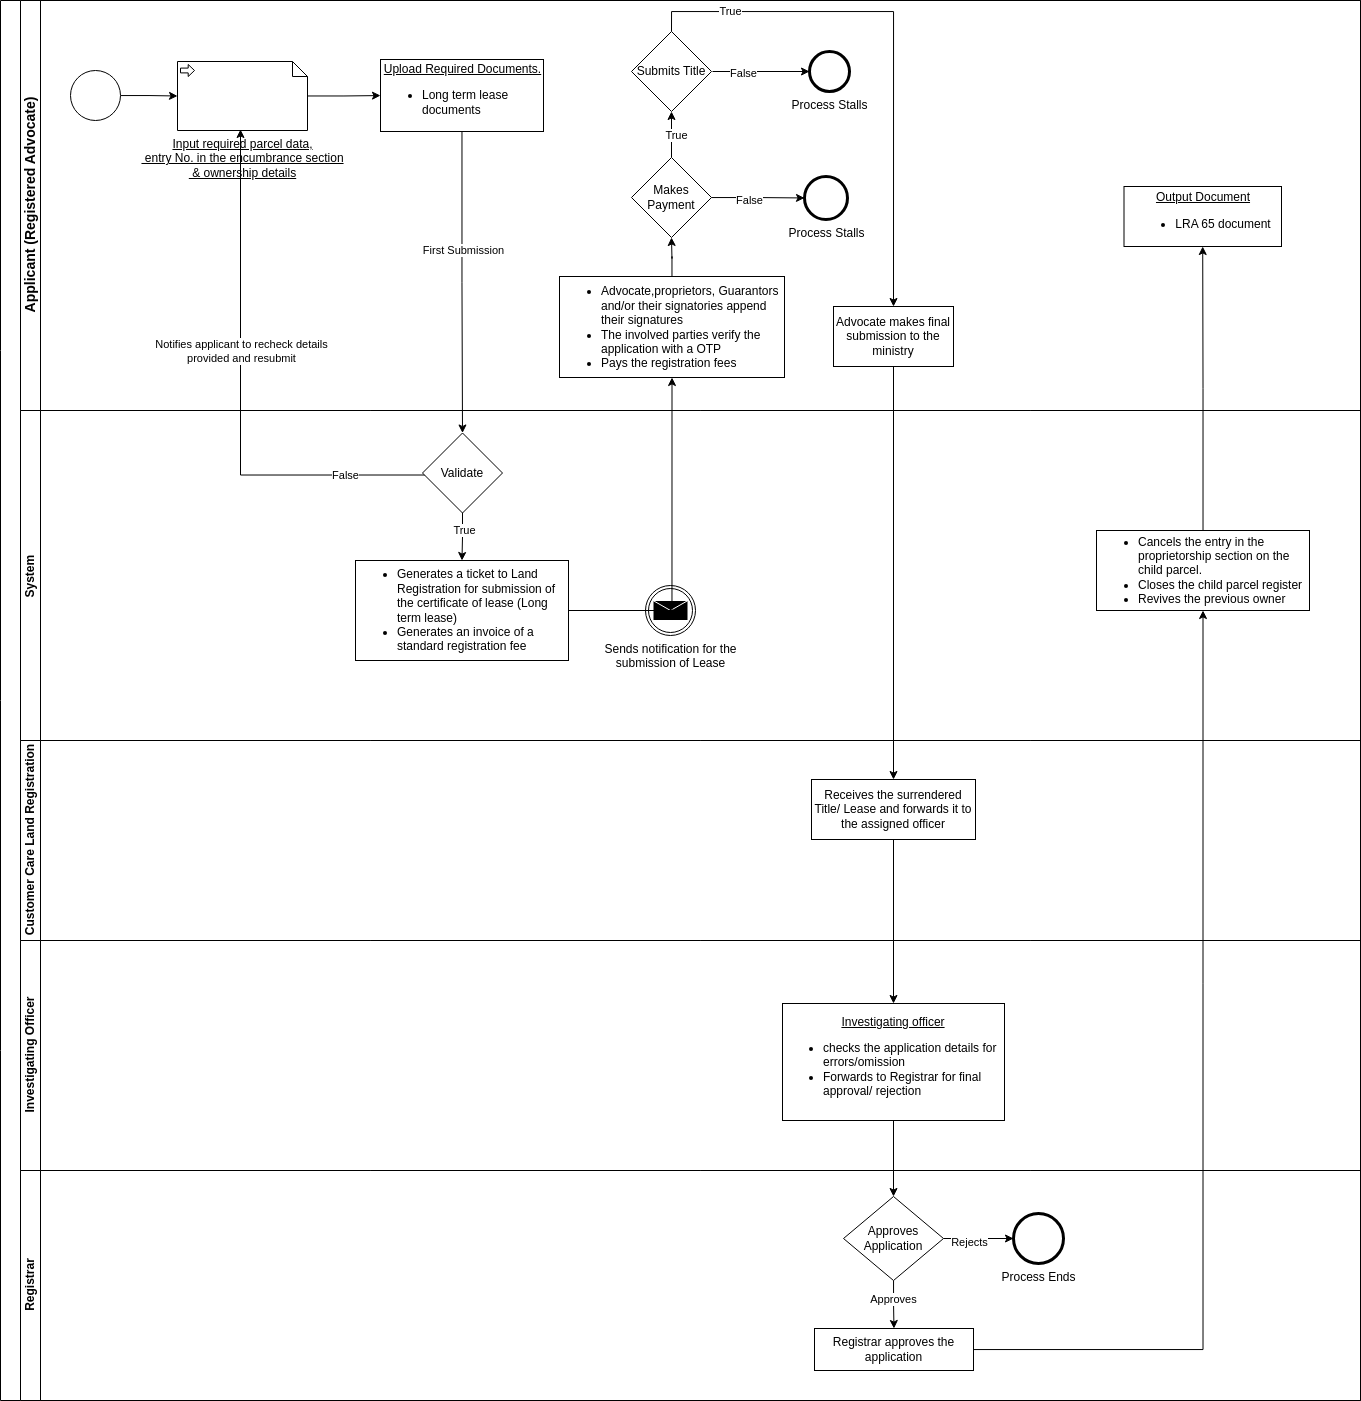

The diagram above was exported from draw.io. Its source (the exported page's mxGraphModel, read from the mxfile embedded in the PNG):
<mxGraphModel dx="1434" dy="1949" grid="1" gridSize="10" guides="1" tooltips="1" connect="1" arrows="1" fold="1" page="1" pageScale="1" pageWidth="850" pageHeight="1100" math="0" shadow="0">
  <root>
    <mxCell id="0" />
    <mxCell id="1" parent="0" />
    <mxCell id="pYy6UzKFlbibeBHJYhZE-1" value="" style="swimlane;html=1;childLayout=stackLayout;resizeParent=1;resizeParentMax=0;horizontal=0;startSize=20;horizontalStack=0;whiteSpace=wrap;" vertex="1" parent="1">
      <mxGeometry x="38" y="-27" width="1360" height="1400" as="geometry" />
    </mxCell>
    <mxCell id="pYy6UzKFlbibeBHJYhZE-2" value="&lt;font style=&quot;font-size: 14px;&quot;&gt;Applicant (Registered Advocate)&lt;/font&gt;" style="swimlane;html=1;startSize=20;horizontal=0;" vertex="1" parent="pYy6UzKFlbibeBHJYhZE-1">
      <mxGeometry x="20" width="1340" height="410" as="geometry" />
    </mxCell>
    <mxCell id="pYy6UzKFlbibeBHJYhZE-3" value="" style="edgeStyle=orthogonalEdgeStyle;rounded=0;orthogonalLoop=1;jettySize=auto;html=1;entryX=0;entryY=0.5;entryDx=0;entryDy=0;entryPerimeter=0;" edge="1" parent="pYy6UzKFlbibeBHJYhZE-2" source="pYy6UzKFlbibeBHJYhZE-4" target="pYy6UzKFlbibeBHJYhZE-7">
      <mxGeometry relative="1" as="geometry">
        <mxPoint x="160" y="55" as="targetPoint" />
      </mxGeometry>
    </mxCell>
    <mxCell id="pYy6UzKFlbibeBHJYhZE-4" value="" style="points=[[0.145,0.145,0],[0.5,0,0],[0.855,0.145,0],[1,0.5,0],[0.855,0.855,0],[0.5,1,0],[0.145,0.855,0],[0,0.5,0]];shape=mxgraph.bpmn.event;html=1;verticalLabelPosition=bottom;labelBackgroundColor=#ffffff;verticalAlign=top;align=center;perimeter=ellipsePerimeter;outlineConnect=0;aspect=fixed;outline=standard;symbol=general;" vertex="1" parent="pYy6UzKFlbibeBHJYhZE-2">
      <mxGeometry x="50" y="70" width="50" height="50" as="geometry" />
    </mxCell>
    <mxCell id="pYy6UzKFlbibeBHJYhZE-5" value="&lt;div style=&quot;text-align: center;&quot;&gt;&lt;span style=&quot;background-color: initial;&quot;&gt;&lt;u&gt;Upload Required Documents.&lt;/u&gt;&lt;/span&gt;&lt;/div&gt;&lt;div style=&quot;&quot;&gt;&lt;ul&gt;&lt;li&gt;Long term lease documents&lt;/li&gt;&lt;/ul&gt;&lt;/div&gt;" style="whiteSpace=wrap;html=1;align=left;" vertex="1" parent="pYy6UzKFlbibeBHJYhZE-2">
      <mxGeometry x="360" y="59" width="163" height="72" as="geometry" />
    </mxCell>
    <mxCell id="pYy6UzKFlbibeBHJYhZE-6" value="" style="edgeStyle=orthogonalEdgeStyle;rounded=0;orthogonalLoop=1;jettySize=auto;html=1;" edge="1" parent="pYy6UzKFlbibeBHJYhZE-2" source="pYy6UzKFlbibeBHJYhZE-7" target="pYy6UzKFlbibeBHJYhZE-5">
      <mxGeometry relative="1" as="geometry" />
    </mxCell>
    <mxCell id="pYy6UzKFlbibeBHJYhZE-7" value="&lt;u&gt;Input required parcel data,&lt;br&gt;&amp;nbsp;entry No. in the encumbrance section&lt;/u&gt;&lt;u&gt;&lt;br&gt;&amp;nbsp;&amp;amp; ownership details&lt;br&gt;&lt;/u&gt;" style="shape=mxgraph.bpmn.data;labelPosition=center;verticalLabelPosition=bottom;align=center;verticalAlign=top;size=15;html=1;bpmnTransferType=input;" vertex="1" parent="pYy6UzKFlbibeBHJYhZE-2">
      <mxGeometry x="157" y="61" width="130" height="69" as="geometry" />
    </mxCell>
    <mxCell id="pYy6UzKFlbibeBHJYhZE-8" value="" style="edgeStyle=orthogonalEdgeStyle;rounded=0;orthogonalLoop=1;jettySize=auto;html=1;" edge="1" parent="pYy6UzKFlbibeBHJYhZE-2">
      <mxGeometry relative="1" as="geometry">
        <mxPoint x="692" y="71" as="sourcePoint" />
        <mxPoint x="789" y="71" as="targetPoint" />
      </mxGeometry>
    </mxCell>
    <mxCell id="pYy6UzKFlbibeBHJYhZE-9" value="False" style="edgeLabel;html=1;align=center;verticalAlign=middle;resizable=0;points=[];" vertex="1" connectable="0" parent="pYy6UzKFlbibeBHJYhZE-8">
      <mxGeometry x="-0.3721" y="-1" relative="1" as="geometry">
        <mxPoint as="offset" />
      </mxGeometry>
    </mxCell>
    <mxCell id="pYy6UzKFlbibeBHJYhZE-10" value="Process Stalls" style="points=[[0.145,0.145,0],[0.5,0,0],[0.855,0.145,0],[1,0.5,0],[0.855,0.855,0],[0.5,1,0],[0.145,0.855,0],[0,0.5,0]];shape=mxgraph.bpmn.event;html=1;verticalLabelPosition=bottom;labelBackgroundColor=#ffffff;verticalAlign=top;align=center;perimeter=ellipsePerimeter;outlineConnect=0;aspect=fixed;outline=end;symbol=terminate2;" vertex="1" parent="pYy6UzKFlbibeBHJYhZE-2">
      <mxGeometry x="789" y="51" width="40" height="40" as="geometry" />
    </mxCell>
    <mxCell id="pYy6UzKFlbibeBHJYhZE-11" value="Process Stalls" style="points=[[0.145,0.145,0],[0.5,0,0],[0.855,0.145,0],[1,0.5,0],[0.855,0.855,0],[0.5,1,0],[0.145,0.855,0],[0,0.5,0]];shape=mxgraph.bpmn.event;html=1;verticalLabelPosition=bottom;labelBackgroundColor=#ffffff;verticalAlign=top;align=center;perimeter=ellipsePerimeter;outlineConnect=0;aspect=fixed;outline=end;symbol=terminate2;" vertex="1" parent="pYy6UzKFlbibeBHJYhZE-2">
      <mxGeometry x="784" y="176" width="43" height="43" as="geometry" />
    </mxCell>
    <mxCell id="pYy6UzKFlbibeBHJYhZE-12" value="" style="edgeStyle=orthogonalEdgeStyle;rounded=0;orthogonalLoop=1;jettySize=auto;html=1;exitX=0;exitY=0.5;exitDx=0;exitDy=0;" edge="1" parent="pYy6UzKFlbibeBHJYhZE-2">
      <mxGeometry relative="1" as="geometry">
        <mxPoint x="220" y="129" as="targetPoint" />
        <Array as="points">
          <mxPoint x="220" y="475" />
        </Array>
        <mxPoint x="432" y="474.5" as="sourcePoint" />
      </mxGeometry>
    </mxCell>
    <mxCell id="pYy6UzKFlbibeBHJYhZE-13" value="False" style="edgeLabel;html=1;align=center;verticalAlign=middle;resizable=0;points=[];" vertex="1" connectable="0" parent="pYy6UzKFlbibeBHJYhZE-12">
      <mxGeometry x="-0.6166" y="-1" relative="1" as="geometry">
        <mxPoint y="1" as="offset" />
      </mxGeometry>
    </mxCell>
    <mxCell id="pYy6UzKFlbibeBHJYhZE-14" value="Notifies applicant to recheck details&lt;br&gt;provided and resubmit" style="edgeLabel;html=1;align=center;verticalAlign=middle;resizable=0;points=[];" vertex="1" connectable="0" parent="pYy6UzKFlbibeBHJYhZE-12">
      <mxGeometry x="0.2061" relative="1" as="geometry">
        <mxPoint as="offset" />
      </mxGeometry>
    </mxCell>
    <mxCell id="pYy6UzKFlbibeBHJYhZE-15" value="Advocate makes final submission to the ministry" style="whiteSpace=wrap;html=1;" vertex="1" parent="pYy6UzKFlbibeBHJYhZE-2">
      <mxGeometry x="813" y="306" width="120" height="60" as="geometry" />
    </mxCell>
    <mxCell id="pYy6UzKFlbibeBHJYhZE-16" value="" style="edgeStyle=orthogonalEdgeStyle;rounded=0;orthogonalLoop=1;jettySize=auto;html=1;" edge="1" parent="pYy6UzKFlbibeBHJYhZE-2" source="pYy6UzKFlbibeBHJYhZE-20" target="pYy6UzKFlbibeBHJYhZE-11">
      <mxGeometry relative="1" as="geometry" />
    </mxCell>
    <mxCell id="pYy6UzKFlbibeBHJYhZE-17" value="False" style="edgeLabel;html=1;align=center;verticalAlign=middle;resizable=0;points=[];" vertex="1" connectable="0" parent="pYy6UzKFlbibeBHJYhZE-16">
      <mxGeometry x="-0.1872" y="-2" relative="1" as="geometry">
        <mxPoint as="offset" />
      </mxGeometry>
    </mxCell>
    <mxCell id="pYy6UzKFlbibeBHJYhZE-18" value="" style="edgeStyle=orthogonalEdgeStyle;rounded=0;orthogonalLoop=1;jettySize=auto;html=1;" edge="1" parent="pYy6UzKFlbibeBHJYhZE-2" source="pYy6UzKFlbibeBHJYhZE-20" target="pYy6UzKFlbibeBHJYhZE-21">
      <mxGeometry relative="1" as="geometry" />
    </mxCell>
    <mxCell id="pYy6UzKFlbibeBHJYhZE-19" value="True" style="edgeLabel;html=1;align=center;verticalAlign=middle;resizable=0;points=[];" vertex="1" connectable="0" parent="pYy6UzKFlbibeBHJYhZE-18">
      <mxGeometry x="-0.0435" y="-4" relative="1" as="geometry">
        <mxPoint as="offset" />
      </mxGeometry>
    </mxCell>
    <mxCell id="pYy6UzKFlbibeBHJYhZE-20" value="Makes Payment" style="rhombus;whiteSpace=wrap;html=1;" vertex="1" parent="pYy6UzKFlbibeBHJYhZE-2">
      <mxGeometry x="611" y="157" width="80" height="80" as="geometry" />
    </mxCell>
    <mxCell id="pYy6UzKFlbibeBHJYhZE-21" value="Submits Title" style="rhombus;whiteSpace=wrap;html=1;align=center;" vertex="1" parent="pYy6UzKFlbibeBHJYhZE-2">
      <mxGeometry x="611" y="31" width="80" height="80" as="geometry" />
    </mxCell>
    <mxCell id="pYy6UzKFlbibeBHJYhZE-22" value="" style="edgeStyle=orthogonalEdgeStyle;rounded=0;orthogonalLoop=1;jettySize=auto;html=1;entryX=0.5;entryY=0;entryDx=0;entryDy=0;exitX=0.5;exitY=0;exitDx=0;exitDy=0;" edge="1" parent="pYy6UzKFlbibeBHJYhZE-2" source="pYy6UzKFlbibeBHJYhZE-21" target="pYy6UzKFlbibeBHJYhZE-15">
      <mxGeometry relative="1" as="geometry">
        <mxPoint x="651" y="27" as="sourcePoint" />
        <mxPoint x="889" y="227" as="targetPoint" />
      </mxGeometry>
    </mxCell>
    <mxCell id="pYy6UzKFlbibeBHJYhZE-23" value="True" style="edgeLabel;html=1;align=center;verticalAlign=middle;resizable=0;points=[];" vertex="1" connectable="0" parent="pYy6UzKFlbibeBHJYhZE-22">
      <mxGeometry x="-0.7083" y="1" relative="1" as="geometry">
        <mxPoint as="offset" />
      </mxGeometry>
    </mxCell>
    <mxCell id="pYy6UzKFlbibeBHJYhZE-26" value="System&amp;nbsp;" style="swimlane;html=1;startSize=20;horizontal=0;" vertex="1" parent="pYy6UzKFlbibeBHJYhZE-1">
      <mxGeometry x="20" y="410" width="1340" height="330" as="geometry" />
    </mxCell>
    <mxCell id="pYy6UzKFlbibeBHJYhZE-27" value="Validate" style="rhombus;whiteSpace=wrap;html=1;align=center;" vertex="1" parent="pYy6UzKFlbibeBHJYhZE-26">
      <mxGeometry x="402" y="22.5" width="80" height="80" as="geometry" />
    </mxCell>
    <mxCell id="pYy6UzKFlbibeBHJYhZE-28" value="&lt;ul&gt;&lt;li&gt;Generates a ticket to Land Registration for submission of the certificate of lease (Long term lease)&lt;/li&gt;&lt;li&gt;Generates an invoice of a standard registration fee&lt;/li&gt;&lt;/ul&gt;" style="whiteSpace=wrap;html=1;align=left;" vertex="1" parent="pYy6UzKFlbibeBHJYhZE-26">
      <mxGeometry x="335" y="150" width="213" height="100" as="geometry" />
    </mxCell>
    <mxCell id="pYy6UzKFlbibeBHJYhZE-29" value="" style="edgeStyle=orthogonalEdgeStyle;rounded=0;orthogonalLoop=1;jettySize=auto;html=1;" edge="1" parent="pYy6UzKFlbibeBHJYhZE-26" source="pYy6UzKFlbibeBHJYhZE-27" target="pYy6UzKFlbibeBHJYhZE-28">
      <mxGeometry relative="1" as="geometry" />
    </mxCell>
    <mxCell id="pYy6UzKFlbibeBHJYhZE-30" value="True" style="edgeLabel;html=1;align=center;verticalAlign=middle;resizable=0;points=[];" vertex="1" connectable="0" parent="pYy6UzKFlbibeBHJYhZE-29">
      <mxGeometry x="-0.2985" y="1" relative="1" as="geometry">
        <mxPoint as="offset" />
      </mxGeometry>
    </mxCell>
    <mxCell id="pYy6UzKFlbibeBHJYhZE-31" value="Sends notification for the&lt;br&gt;submission of Lease" style="points=[[0.145,0.145,0],[0.5,0,0],[0.855,0.145,0],[1,0.5,0],[0.855,0.855,0],[0.5,1,0],[0.145,0.855,0],[0,0.5,0]];shape=mxgraph.bpmn.event;html=1;verticalLabelPosition=bottom;labelBackgroundColor=#ffffff;verticalAlign=top;align=center;perimeter=ellipsePerimeter;outlineConnect=0;aspect=fixed;outline=throwing;symbol=message;" vertex="1" parent="pYy6UzKFlbibeBHJYhZE-26">
      <mxGeometry x="625" y="175" width="50" height="50" as="geometry" />
    </mxCell>
    <mxCell id="pYy6UzKFlbibeBHJYhZE-62" value="" style="edgeStyle=orthogonalEdgeStyle;rounded=0;orthogonalLoop=1;jettySize=auto;html=1;" edge="1" parent="pYy6UzKFlbibeBHJYhZE-26" source="pYy6UzKFlbibeBHJYhZE-33" target="pYy6UzKFlbibeBHJYhZE-61">
      <mxGeometry relative="1" as="geometry" />
    </mxCell>
    <mxCell id="pYy6UzKFlbibeBHJYhZE-33" value="&lt;ul style=&quot;border-color: var(--border-color);&quot;&gt;&lt;li style=&quot;border-color: var(--border-color);&quot;&gt;Cancels the entry in the proprietorship section on the child parcel.&lt;br&gt;&lt;/li&gt;&lt;li style=&quot;border-color: var(--border-color);&quot;&gt;Closes the child parcel register&lt;/li&gt;&lt;li style=&quot;border-color: var(--border-color);&quot;&gt;Revives the previous owner&lt;/li&gt;&lt;/ul&gt;&lt;div&gt;&lt;/div&gt;" style="whiteSpace=wrap;html=1;align=left;" vertex="1" parent="pYy6UzKFlbibeBHJYhZE-26">
      <mxGeometry x="1076" y="120" width="213" height="80" as="geometry" />
    </mxCell>
    <mxCell id="pYy6UzKFlbibeBHJYhZE-61" value="&lt;u&gt;Output Document&lt;/u&gt;&lt;br&gt;&lt;ul&gt;&lt;li&gt;&lt;span style=&quot;background-color: initial;&quot;&gt;LRA 65 document&lt;/span&gt;&lt;/li&gt;&lt;/ul&gt;" style="whiteSpace=wrap;html=1;align=center;" vertex="1" parent="pYy6UzKFlbibeBHJYhZE-26">
      <mxGeometry x="1103.5" y="-224" width="157.5" height="60" as="geometry" />
    </mxCell>
    <mxCell id="pYy6UzKFlbibeBHJYhZE-35" value="Customer Care Land Registration" style="swimlane;html=1;startSize=20;horizontal=0;" vertex="1" parent="pYy6UzKFlbibeBHJYhZE-1">
      <mxGeometry x="20" y="740" width="1340" height="200" as="geometry" />
    </mxCell>
    <mxCell id="pYy6UzKFlbibeBHJYhZE-36" value="Receives the surrendered Title/ Lease and forwards it to the assigned officer" style="whiteSpace=wrap;html=1;" vertex="1" parent="pYy6UzKFlbibeBHJYhZE-35">
      <mxGeometry x="791" y="39" width="164" height="60" as="geometry" />
    </mxCell>
    <mxCell id="pYy6UzKFlbibeBHJYhZE-37" value="" style="edgeStyle=orthogonalEdgeStyle;rounded=0;orthogonalLoop=1;jettySize=auto;html=1;" edge="1" parent="pYy6UzKFlbibeBHJYhZE-1" source="pYy6UzKFlbibeBHJYhZE-5" target="pYy6UzKFlbibeBHJYhZE-27">
      <mxGeometry relative="1" as="geometry" />
    </mxCell>
    <mxCell id="pYy6UzKFlbibeBHJYhZE-38" value="First Submission" style="edgeLabel;html=1;align=center;verticalAlign=middle;resizable=0;points=[];" vertex="1" connectable="0" parent="pYy6UzKFlbibeBHJYhZE-37">
      <mxGeometry x="-0.2092" y="1" relative="1" as="geometry">
        <mxPoint as="offset" />
      </mxGeometry>
    </mxCell>
    <mxCell id="pYy6UzKFlbibeBHJYhZE-39" value="Investigating Officer" style="swimlane;html=1;startSize=20;horizontal=0;" vertex="1" parent="pYy6UzKFlbibeBHJYhZE-1">
      <mxGeometry x="20" y="940" width="1340" height="230" as="geometry" />
    </mxCell>
    <mxCell id="pYy6UzKFlbibeBHJYhZE-40" value="&lt;u&gt;Investigating officer &lt;/u&gt;&lt;br&gt;&lt;ul&gt;&lt;li style=&quot;text-align: left;&quot;&gt;checks the application details for errors/omission&lt;/li&gt;&lt;li style=&quot;text-align: left;&quot;&gt;Forwards to Registrar for final approval/ rejection&lt;/li&gt;&lt;/ul&gt;" style="whiteSpace=wrap;html=1;" vertex="1" parent="pYy6UzKFlbibeBHJYhZE-39">
      <mxGeometry x="762" y="63" width="222" height="117" as="geometry" />
    </mxCell>
    <mxCell id="pYy6UzKFlbibeBHJYhZE-41" value="Registrar" style="swimlane;html=1;startSize=20;horizontal=0;" vertex="1" parent="pYy6UzKFlbibeBHJYhZE-1">
      <mxGeometry x="20" y="1170" width="1340" height="230" as="geometry" />
    </mxCell>
    <mxCell id="pYy6UzKFlbibeBHJYhZE-42" value="Registrar approves the application" style="whiteSpace=wrap;html=1;" vertex="1" parent="pYy6UzKFlbibeBHJYhZE-41">
      <mxGeometry x="794" y="158" width="159" height="42" as="geometry" />
    </mxCell>
    <mxCell id="pYy6UzKFlbibeBHJYhZE-43" value="Process Ends" style="points=[[0.145,0.145,0],[0.5,0,0],[0.855,0.145,0],[1,0.5,0],[0.855,0.855,0],[0.5,1,0],[0.145,0.855,0],[0,0.5,0]];shape=mxgraph.bpmn.event;html=1;verticalLabelPosition=bottom;labelBackgroundColor=#ffffff;verticalAlign=top;align=center;perimeter=ellipsePerimeter;outlineConnect=0;aspect=fixed;outline=end;symbol=terminate2;" vertex="1" parent="pYy6UzKFlbibeBHJYhZE-41">
      <mxGeometry x="993" y="43" width="50" height="50" as="geometry" />
    </mxCell>
    <mxCell id="pYy6UzKFlbibeBHJYhZE-44" value="" style="edgeStyle=orthogonalEdgeStyle;rounded=0;orthogonalLoop=1;jettySize=auto;html=1;" edge="1" parent="pYy6UzKFlbibeBHJYhZE-41" source="pYy6UzKFlbibeBHJYhZE-48" target="pYy6UzKFlbibeBHJYhZE-42">
      <mxGeometry relative="1" as="geometry" />
    </mxCell>
    <mxCell id="pYy6UzKFlbibeBHJYhZE-45" value="Approves" style="edgeLabel;html=1;align=center;verticalAlign=middle;resizable=0;points=[];" vertex="1" connectable="0" parent="pYy6UzKFlbibeBHJYhZE-44">
      <mxGeometry x="-0.2165" y="-1" relative="1" as="geometry">
        <mxPoint as="offset" />
      </mxGeometry>
    </mxCell>
    <mxCell id="pYy6UzKFlbibeBHJYhZE-46" value="" style="edgeStyle=orthogonalEdgeStyle;rounded=0;orthogonalLoop=1;jettySize=auto;html=1;" edge="1" parent="pYy6UzKFlbibeBHJYhZE-41" source="pYy6UzKFlbibeBHJYhZE-48" target="pYy6UzKFlbibeBHJYhZE-43">
      <mxGeometry relative="1" as="geometry" />
    </mxCell>
    <mxCell id="pYy6UzKFlbibeBHJYhZE-47" value="Rejects" style="edgeLabel;html=1;align=center;verticalAlign=middle;resizable=0;points=[];" vertex="1" connectable="0" parent="pYy6UzKFlbibeBHJYhZE-46">
      <mxGeometry x="-0.2857" y="-3" relative="1" as="geometry">
        <mxPoint as="offset" />
      </mxGeometry>
    </mxCell>
    <mxCell id="pYy6UzKFlbibeBHJYhZE-48" value="Approves Application" style="rhombus;whiteSpace=wrap;html=1;" vertex="1" parent="pYy6UzKFlbibeBHJYhZE-41">
      <mxGeometry x="823" y="26" width="100" height="84" as="geometry" />
    </mxCell>
    <mxCell id="pYy6UzKFlbibeBHJYhZE-49" value="" style="edgeStyle=orthogonalEdgeStyle;rounded=0;orthogonalLoop=1;jettySize=auto;html=1;entryX=0.5;entryY=0;entryDx=0;entryDy=0;" edge="1" parent="pYy6UzKFlbibeBHJYhZE-1" source="pYy6UzKFlbibeBHJYhZE-40" target="pYy6UzKFlbibeBHJYhZE-48">
      <mxGeometry relative="1" as="geometry">
        <mxPoint x="893" y="1097" as="targetPoint" />
      </mxGeometry>
    </mxCell>
    <mxCell id="pYy6UzKFlbibeBHJYhZE-50" value="" style="edgeStyle=orthogonalEdgeStyle;rounded=0;orthogonalLoop=1;jettySize=auto;html=1;entryX=0.5;entryY=0;entryDx=0;entryDy=0;" edge="1" parent="pYy6UzKFlbibeBHJYhZE-1" source="pYy6UzKFlbibeBHJYhZE-15" target="pYy6UzKFlbibeBHJYhZE-36">
      <mxGeometry relative="1" as="geometry">
        <mxPoint x="893" y="672" as="targetPoint" />
      </mxGeometry>
    </mxCell>
    <mxCell id="pYy6UzKFlbibeBHJYhZE-51" value="" style="edgeStyle=orthogonalEdgeStyle;rounded=0;orthogonalLoop=1;jettySize=auto;html=1;entryX=0.5;entryY=1;entryDx=0;entryDy=0;" edge="1" parent="pYy6UzKFlbibeBHJYhZE-1" source="pYy6UzKFlbibeBHJYhZE-42" target="pYy6UzKFlbibeBHJYhZE-33">
      <mxGeometry relative="1" as="geometry">
        <mxPoint x="1206" y="707" as="targetPoint" />
      </mxGeometry>
    </mxCell>
    <mxCell id="pYy6UzKFlbibeBHJYhZE-52" value="" style="edgeStyle=orthogonalEdgeStyle;rounded=0;orthogonalLoop=1;jettySize=auto;html=1;entryX=0.5;entryY=0;entryDx=0;entryDy=0;" edge="1" parent="pYy6UzKFlbibeBHJYhZE-1" source="pYy6UzKFlbibeBHJYhZE-36" target="pYy6UzKFlbibeBHJYhZE-40">
      <mxGeometry relative="1" as="geometry">
        <mxPoint x="893" y="899" as="targetPoint" />
      </mxGeometry>
    </mxCell>
    <mxCell id="pYy6UzKFlbibeBHJYhZE-57" value="" style="edgeStyle=orthogonalEdgeStyle;rounded=0;orthogonalLoop=1;jettySize=auto;html=1;" edge="1" parent="1" source="pYy6UzKFlbibeBHJYhZE-58">
      <mxGeometry relative="1" as="geometry">
        <mxPoint x="709" y="210" as="targetPoint" />
      </mxGeometry>
    </mxCell>
    <mxCell id="pYy6UzKFlbibeBHJYhZE-58" value="&lt;ul&gt;&lt;li&gt;Advocate,proprietors,&amp;nbsp;Guarantors and/or their signatories append their signatures&lt;/li&gt;&lt;li&gt;The involved parties verify the application with a OTP&lt;/li&gt;&lt;li&gt;Pays the registration fees&lt;/li&gt;&lt;/ul&gt;" style="whiteSpace=wrap;html=1;align=left;" vertex="1" parent="1">
      <mxGeometry x="597" y="249" width="225" height="101" as="geometry" />
    </mxCell>
    <mxCell id="pYy6UzKFlbibeBHJYhZE-59" value="" style="edgeStyle=orthogonalEdgeStyle;rounded=0;orthogonalLoop=1;jettySize=auto;html=1;exitX=1;exitY=0.5;exitDx=0;exitDy=0;entryX=0.5;entryY=1;entryDx=0;entryDy=0;" edge="1" parent="1" source="pYy6UzKFlbibeBHJYhZE-28" target="pYy6UzKFlbibeBHJYhZE-58">
      <mxGeometry relative="1" as="geometry">
        <mxPoint x="578" y="579.5" as="sourcePoint" />
        <mxPoint x="696" y="380" as="targetPoint" />
        <Array as="points">
          <mxPoint x="710" y="583" />
        </Array>
      </mxGeometry>
    </mxCell>
  </root>
</mxGraphModel>